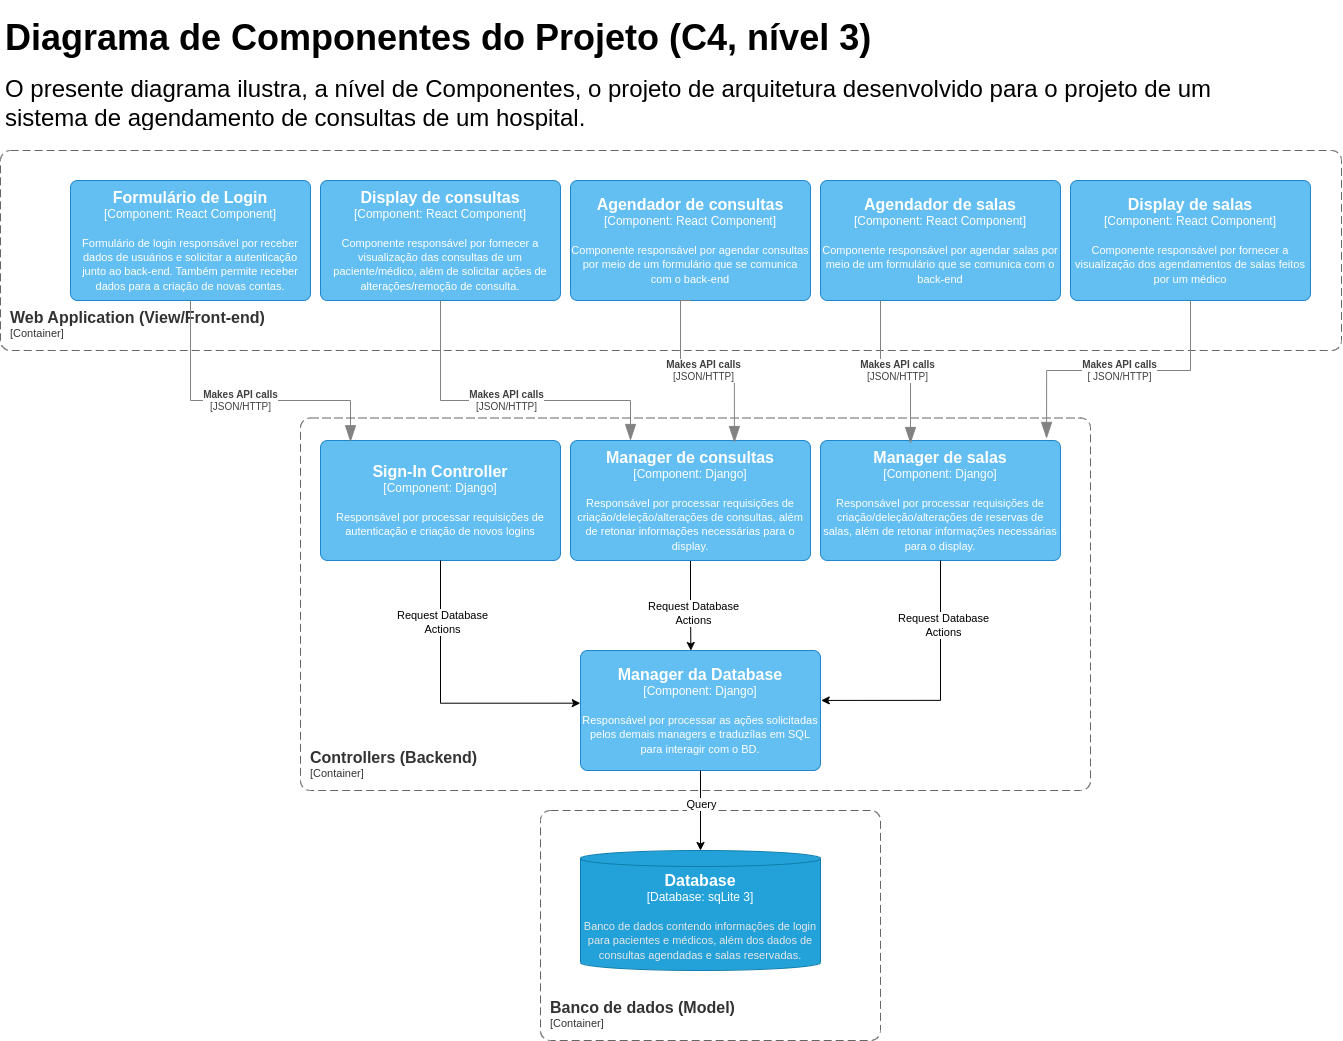

The diagram above was exported from draw.io. Its source (the exported page's mxGraphModel, read from the mxfile embedded in the PNG):
<mxGraphModel dx="2876" dy="1140" grid="1" gridSize="10" guides="1" tooltips="1" connect="1" arrows="1" fold="1" page="1" pageScale="1" pageWidth="827" pageHeight="1169" background="#ffffff" math="0" shadow="0">
  <root>
    <mxCell id="0" />
    <mxCell id="1" parent="0" />
    <mxCell id="rGJaVN0-jXBT7xX7zxzs-5" value="&lt;h1&gt;&lt;font style=&quot;font-size: 36px;&quot;&gt;Diagrama de Componentes do Projeto (C4, nível 3)&lt;/font&gt;&lt;/h1&gt;&lt;p&gt;&lt;font style=&quot;font-size: 24px;&quot;&gt;O presente diagrama ilustra, a nível de Componentes, o projeto de arquitetura desenvolvido para o projeto de um sistema de agendamento de consultas de um hospital.&lt;/font&gt;&lt;/p&gt;" style="text;html=1;strokeColor=none;fillColor=none;spacing=5;spacingTop=-20;whiteSpace=wrap;overflow=hidden;rounded=0;" parent="1" vertex="1">
      <mxGeometry x="-100" y="110" width="1220" height="120" as="geometry" />
    </mxCell>
    <object placeholders="1" c4Name="Web Application (View/Front-end)" c4Type="ContainerScopeBoundary" c4Application="Container" label="&lt;font style=&quot;font-size: 16px&quot;&gt;&lt;b&gt;&lt;div style=&quot;text-align: left&quot;&gt;%c4Name%&lt;/div&gt;&lt;/b&gt;&lt;/font&gt;&lt;div style=&quot;text-align: left&quot;&gt;[%c4Application%]&lt;/div&gt;" id="0su9X3xZn9jsavH5kdk--1">
      <mxCell style="rounded=1;fontSize=11;whiteSpace=wrap;html=1;dashed=1;arcSize=20;fillColor=none;strokeColor=#666666;fontColor=#333333;labelBackgroundColor=none;align=left;verticalAlign=bottom;labelBorderColor=none;spacingTop=0;spacing=10;dashPattern=8 4;metaEdit=1;rotatable=0;perimeter=rectanglePerimeter;noLabel=0;labelPadding=0;allowArrows=0;connectable=0;expand=0;recursiveResize=0;editable=1;pointerEvents=0;absoluteArcSize=1;points=[[0.25,0,0],[0.5,0,0],[0.75,0,0],[1,0.25,0],[1,0.5,0],[1,0.75,0],[0.75,1,0],[0.5,1,0],[0.25,1,0],[0,0.75,0],[0,0.5,0],[0,0.25,0]];" parent="1" vertex="1">
        <mxGeometry x="-100" y="250" width="1341" height="200" as="geometry" />
      </mxCell>
    </object>
    <object placeholders="1" c4Name="Sign-In Controller" c4Type="Component" c4Technology="Django" c4Description="Responsável por processar requisições de autenticação e criação de novos logins" label="&lt;font style=&quot;font-size: 16px&quot;&gt;&lt;b&gt;%c4Name%&lt;/b&gt;&lt;/font&gt;&lt;div&gt;[%c4Type%: %c4Technology%]&lt;/div&gt;&lt;br&gt;&lt;div&gt;&lt;font style=&quot;font-size: 11px&quot;&gt;%c4Description%&lt;/font&gt;&lt;/div&gt;" id="Z3ATtT8KC8UmqvXo6ZTR-4">
      <mxCell style="rounded=1;whiteSpace=wrap;html=1;labelBackgroundColor=none;fillColor=#63BEF2;fontColor=#ffffff;align=center;arcSize=6;strokeColor=#2086C9;metaEdit=1;resizable=0;points=[[0.25,0,0],[0.5,0,0],[0.75,0,0],[1,0.25,0],[1,0.5,0],[1,0.75,0],[0.75,1,0],[0.5,1,0],[0.25,1,0],[0,0.75,0],[0,0.5,0],[0,0.25,0]];" parent="1" vertex="1">
        <mxGeometry x="220" y="540" width="240" height="120" as="geometry" />
      </mxCell>
    </object>
    <object placeholders="1" c4Name="Formulário de Login" c4Type="Component" c4Technology="React Component" c4Description="Formulário de login responsável por receber dados de usuários e solicitar a autenticação junto ao back-end. Também permite receber dados para a criação de novas contas." label="&lt;font style=&quot;font-size: 16px&quot;&gt;&lt;b&gt;%c4Name%&lt;/b&gt;&lt;/font&gt;&lt;div&gt;[%c4Type%: %c4Technology%]&lt;/div&gt;&lt;br&gt;&lt;div&gt;&lt;font style=&quot;font-size: 11px&quot;&gt;%c4Description%&lt;/font&gt;&lt;/div&gt;" id="rGJaVN0-jXBT7xX7zxzs-10">
      <mxCell style="rounded=1;whiteSpace=wrap;html=1;labelBackgroundColor=none;fillColor=#63BEF2;fontColor=#ffffff;align=center;arcSize=6;strokeColor=#2086C9;metaEdit=1;resizable=0;points=[[0.25,0,0],[0.5,0,0],[0.75,0,0],[1,0.25,0],[1,0.5,0],[1,0.75,0],[0.75,1,0],[0.5,1,0],[0.25,1,0],[0,0.75,0],[0,0.5,0],[0,0.25,0]];" parent="1" vertex="1">
        <mxGeometry x="-30" y="280" width="240" height="120" as="geometry" />
      </mxCell>
    </object>
    <object placeholders="1" c4Name="Display de consultas" c4Type="Component" c4Technology="React Component" c4Description="Componente responsável por fornecer a visualização das consultas de um paciente/médico, além de solicitar ações de alterações/remoção de consulta." label="&lt;font style=&quot;font-size: 16px&quot;&gt;&lt;b&gt;%c4Name%&lt;/b&gt;&lt;/font&gt;&lt;div&gt;[%c4Type%: %c4Technology%]&lt;/div&gt;&lt;br&gt;&lt;div&gt;&lt;font style=&quot;font-size: 11px&quot;&gt;%c4Description%&lt;/font&gt;&lt;/div&gt;" id="rGJaVN0-jXBT7xX7zxzs-11">
      <mxCell style="rounded=1;whiteSpace=wrap;html=1;labelBackgroundColor=none;fillColor=#63BEF2;fontColor=#ffffff;align=center;arcSize=6;strokeColor=#2086C9;metaEdit=1;resizable=0;points=[[0.25,0,0],[0.5,0,0],[0.75,0,0],[1,0.25,0],[1,0.5,0],[1,0.75,0],[0.75,1,0],[0.5,1,0],[0.25,1,0],[0,0.75,0],[0,0.5,0],[0,0.25,0]];" parent="1" vertex="1">
        <mxGeometry x="220" y="280" width="240" height="120" as="geometry" />
      </mxCell>
    </object>
    <mxCell id="bBZH_ynd-trgAcL6rcEO-5" style="edgeStyle=orthogonalEdgeStyle;rounded=0;orthogonalLoop=1;jettySize=auto;html=1;exitX=0.5;exitY=1;exitDx=0;exitDy=0;exitPerimeter=0;" edge="1" parent="1" source="Z3ATtT8KC8UmqvXo6ZTR-6">
      <mxGeometry relative="1" as="geometry">
        <mxPoint x="590.3478260869565" y="750" as="targetPoint" />
      </mxGeometry>
    </mxCell>
    <mxCell id="bBZH_ynd-trgAcL6rcEO-9" value="Request Database&lt;br style=&quot;border-color: var(--border-color);&quot;&gt;Actions" style="edgeLabel;html=1;align=center;verticalAlign=middle;resizable=0;points=[];" vertex="1" connectable="0" parent="bBZH_ynd-trgAcL6rcEO-5">
      <mxGeometry x="0.1643" y="2" relative="1" as="geometry">
        <mxPoint as="offset" />
      </mxGeometry>
    </mxCell>
    <object placeholders="1" c4Name="Manager de consultas" c4Type="Component" c4Technology="Django" c4Description="Responsável por processar requisições de criação/deleção/alterações de consultas, além de retonar informações necessárias para o display." label="&lt;font style=&quot;font-size: 16px&quot;&gt;&lt;b&gt;%c4Name%&lt;/b&gt;&lt;/font&gt;&lt;div&gt;[%c4Type%: %c4Technology%]&lt;/div&gt;&lt;br&gt;&lt;div&gt;&lt;font style=&quot;font-size: 11px&quot;&gt;%c4Description%&lt;/font&gt;&lt;/div&gt;" id="Z3ATtT8KC8UmqvXo6ZTR-6">
      <mxCell style="rounded=1;whiteSpace=wrap;html=1;labelBackgroundColor=none;fillColor=#63BEF2;fontColor=#ffffff;align=center;arcSize=6;strokeColor=#2086C9;metaEdit=1;resizable=0;points=[[0.25,0,0],[0.5,0,0],[0.75,0,0],[1,0.25,0],[1,0.5,0],[1,0.75,0],[0.75,1,0],[0.5,1,0],[0.25,1,0],[0,0.75,0],[0,0.5,0],[0,0.25,0]];" parent="1" vertex="1">
        <mxGeometry x="470" y="540" width="240" height="120" as="geometry" />
      </mxCell>
    </object>
    <object placeholders="1" c4Type="Relationship" c4Technology="JSON/HTTP" c4Description="Makes API calls" label="&lt;div style=&quot;text-align: left&quot;&gt;&lt;div style=&quot;text-align: center&quot;&gt;&lt;b&gt;%c4Description%&lt;/b&gt;&lt;/div&gt;&lt;div style=&quot;text-align: center&quot;&gt;[%c4Technology%]&lt;/div&gt;&lt;/div&gt;" id="Z3ATtT8KC8UmqvXo6ZTR-7">
      <mxCell style="endArrow=blockThin;html=1;fontSize=10;fontColor=#404040;strokeWidth=1;endFill=1;strokeColor=#828282;elbow=vertical;metaEdit=1;endSize=14;startSize=14;jumpStyle=arc;jumpSize=16;rounded=0;edgeStyle=orthogonalEdgeStyle;exitX=0.5;exitY=1;exitDx=0;exitDy=0;exitPerimeter=0;entryX=0.125;entryY=0.011;entryDx=0;entryDy=0;entryPerimeter=0;" parent="1" source="rGJaVN0-jXBT7xX7zxzs-10" target="Z3ATtT8KC8UmqvXo6ZTR-4" edge="1">
        <mxGeometry width="240" relative="1" as="geometry">
          <mxPoint x="370" y="430" as="sourcePoint" />
          <mxPoint x="180" y="530" as="targetPoint" />
          <Array as="points">
            <mxPoint x="90" y="500" />
            <mxPoint x="250" y="500" />
          </Array>
        </mxGeometry>
      </mxCell>
    </object>
    <object placeholders="1" c4Type="Relationship" c4Technology="JSON/HTTP" c4Description="Makes API calls" label="&lt;div style=&quot;text-align: left&quot;&gt;&lt;div style=&quot;text-align: center&quot;&gt;&lt;b&gt;%c4Description%&lt;/b&gt;&lt;/div&gt;&lt;div style=&quot;text-align: center&quot;&gt;[%c4Technology%]&lt;/div&gt;&lt;/div&gt;" id="Z3ATtT8KC8UmqvXo6ZTR-8">
      <mxCell style="endArrow=blockThin;html=1;fontSize=10;fontColor=#404040;strokeWidth=1;endFill=1;strokeColor=#828282;elbow=vertical;metaEdit=1;endSize=14;startSize=14;jumpStyle=arc;jumpSize=16;rounded=0;edgeStyle=orthogonalEdgeStyle;entryX=0.25;entryY=0;entryDx=0;entryDy=0;entryPerimeter=0;" parent="1" target="Z3ATtT8KC8UmqvXo6ZTR-6" edge="1">
        <mxGeometry width="240" relative="1" as="geometry">
          <mxPoint x="340" y="400" as="sourcePoint" />
          <mxPoint x="610" y="430" as="targetPoint" />
          <Array as="points">
            <mxPoint x="340" y="500" />
            <mxPoint x="530" y="500" />
          </Array>
        </mxGeometry>
      </mxCell>
    </object>
    <object placeholders="1" c4Name="Agendador de consultas" c4Type="Component" c4Technology="React Component" c4Description="Componente responsável por agendar consultas por meio de um formulário que se comunica com o back-end" label="&lt;font style=&quot;font-size: 16px&quot;&gt;&lt;b&gt;%c4Name%&lt;/b&gt;&lt;/font&gt;&lt;div&gt;[%c4Type%: %c4Technology%]&lt;/div&gt;&lt;br&gt;&lt;div&gt;&lt;font style=&quot;font-size: 11px&quot;&gt;%c4Description%&lt;/font&gt;&lt;/div&gt;" id="rGJaVN0-jXBT7xX7zxzs-12">
      <mxCell style="rounded=1;whiteSpace=wrap;html=1;labelBackgroundColor=none;fillColor=#63BEF2;fontColor=#ffffff;align=center;arcSize=6;strokeColor=#2086C9;metaEdit=1;resizable=0;points=[[0.25,0,0],[0.5,0,0],[0.75,0,0],[1,0.25,0],[1,0.5,0],[1,0.75,0],[0.75,1,0],[0.5,1,0],[0.25,1,0],[0,0.75,0],[0,0.5,0],[0,0.25,0]];" parent="1" vertex="1">
        <mxGeometry x="470" y="280" width="240" height="120" as="geometry" />
      </mxCell>
    </object>
    <object placeholders="1" c4Name="Agendador de salas" c4Type="Component" c4Technology="React Component" c4Description="Componente responsável por agendar salas por meio de um formulário que se comunica com o back-end" label="&lt;font style=&quot;font-size: 16px&quot;&gt;&lt;b&gt;%c4Name%&lt;/b&gt;&lt;/font&gt;&lt;div&gt;[%c4Type%: %c4Technology%]&lt;/div&gt;&lt;br&gt;&lt;div&gt;&lt;font style=&quot;font-size: 11px&quot;&gt;%c4Description%&lt;/font&gt;&lt;/div&gt;" id="rGJaVN0-jXBT7xX7zxzs-13">
      <mxCell style="rounded=1;whiteSpace=wrap;html=1;labelBackgroundColor=none;fillColor=#63BEF2;fontColor=#ffffff;align=center;arcSize=6;strokeColor=#2086C9;metaEdit=1;resizable=0;points=[[0.25,0,0],[0.5,0,0],[0.75,0,0],[1,0.25,0],[1,0.5,0],[1,0.75,0],[0.75,1,0],[0.5,1,0],[0.25,1,0],[0,0.75,0],[0,0.5,0],[0,0.25,0]];" parent="1" vertex="1">
        <mxGeometry x="720" y="280" width="240" height="120" as="geometry" />
      </mxCell>
    </object>
    <object placeholders="1" c4Name="Controllers (Backend)" c4Type="ContainerScopeBoundary" c4Application="Container" label="&lt;font style=&quot;font-size: 16px&quot;&gt;&lt;b&gt;&lt;div style=&quot;text-align: left&quot;&gt;%c4Name%&lt;/div&gt;&lt;/b&gt;&lt;/font&gt;&lt;div style=&quot;text-align: left&quot;&gt;[%c4Application%]&lt;/div&gt;" id="Z3ATtT8KC8UmqvXo6ZTR-11">
      <mxCell style="rounded=1;fontSize=11;whiteSpace=wrap;html=1;dashed=1;arcSize=20;fillColor=none;strokeColor=#666666;fontColor=#333333;labelBackgroundColor=none;align=left;verticalAlign=bottom;labelBorderColor=none;spacingTop=0;spacing=10;dashPattern=8 4;metaEdit=1;rotatable=0;perimeter=rectanglePerimeter;noLabel=0;labelPadding=0;allowArrows=0;connectable=0;expand=0;recursiveResize=0;editable=1;pointerEvents=0;absoluteArcSize=1;points=[[0.25,0,0],[0.5,0,0],[0.75,0,0],[1,0.25,0],[1,0.5,0],[1,0.75,0],[0.75,1,0],[0.5,1,0],[0.25,1,0],[0,0.75,0],[0,0.5,0],[0,0.25,0]];" parent="1" vertex="1">
        <mxGeometry x="200" y="517.5" width="790" height="372.5" as="geometry" />
      </mxCell>
    </object>
    <object placeholders="1" c4Name="Display de salas" c4Type="Component" c4Technology="React Component" c4Description="Componente responsável por fornecer a visualização dos agendamentos de salas feitos por um médico" label="&lt;font style=&quot;font-size: 16px&quot;&gt;&lt;b&gt;%c4Name%&lt;/b&gt;&lt;/font&gt;&lt;div&gt;[%c4Type%: %c4Technology%]&lt;/div&gt;&lt;br&gt;&lt;div&gt;&lt;font style=&quot;font-size: 11px&quot;&gt;%c4Description%&lt;/font&gt;&lt;/div&gt;" id="rGJaVN0-jXBT7xX7zxzs-14">
      <mxCell style="rounded=1;whiteSpace=wrap;html=1;labelBackgroundColor=none;fillColor=#63BEF2;fontColor=#ffffff;align=center;arcSize=6;strokeColor=#2086C9;metaEdit=1;resizable=0;points=[[0.25,0,0],[0.5,0,0],[0.75,0,0],[1,0.25,0],[1,0.5,0],[1,0.75,0],[0.75,1,0],[0.5,1,0],[0.25,1,0],[0,0.75,0],[0,0.5,0],[0,0.25,0]];" parent="1" vertex="1">
        <mxGeometry x="970" y="280" width="240" height="120" as="geometry" />
      </mxCell>
    </object>
    <object placeholders="1" c4Name="Manager de salas" c4Type="Component" c4Technology="Django" c4Description="Responsável por processar requisições de criação/deleção/alterações de reservas de salas, além de retonar informações necessárias para o display." label="&lt;font style=&quot;font-size: 16px&quot;&gt;&lt;b&gt;%c4Name%&lt;/b&gt;&lt;/font&gt;&lt;div&gt;[%c4Type%: %c4Technology%]&lt;/div&gt;&lt;br&gt;&lt;div&gt;&lt;font style=&quot;font-size: 11px&quot;&gt;%c4Description%&lt;/font&gt;&lt;/div&gt;" id="rGJaVN0-jXBT7xX7zxzs-15">
      <mxCell style="rounded=1;whiteSpace=wrap;html=1;labelBackgroundColor=none;fillColor=#63BEF2;fontColor=#ffffff;align=center;arcSize=6;strokeColor=#2086C9;metaEdit=1;resizable=0;points=[[0.25,0,0],[0.5,0,0],[0.75,0,0],[1,0.25,0],[1,0.5,0],[1,0.75,0],[0.75,1,0],[0.5,1,0],[0.25,1,0],[0,0.75,0],[0,0.5,0],[0,0.25,0]];" parent="1" vertex="1">
        <mxGeometry x="720" y="540" width="240" height="120" as="geometry" />
      </mxCell>
    </object>
    <object placeholders="1" c4Type="Relationship" c4Technology="JSON/HTTP" c4Description="Makes API calls" label="&lt;div style=&quot;text-align: left&quot;&gt;&lt;div style=&quot;text-align: center&quot;&gt;&lt;b&gt;%c4Description%&lt;/b&gt;&lt;/div&gt;&lt;div style=&quot;text-align: center&quot;&gt;[%c4Technology%]&lt;/div&gt;&lt;/div&gt;" id="Ji5AicyfpI7gNvLTJLWD-2">
      <mxCell style="endArrow=blockThin;html=1;fontSize=10;fontColor=#404040;strokeWidth=1;endFill=1;strokeColor=#828282;elbow=vertical;metaEdit=1;endSize=14;startSize=14;jumpStyle=arc;jumpSize=16;rounded=0;edgeStyle=orthogonalEdgeStyle;exitX=0.5;exitY=1;exitDx=0;exitDy=0;exitPerimeter=0;entryX=0.683;entryY=0.017;entryDx=0;entryDy=0;entryPerimeter=0;" parent="1" source="rGJaVN0-jXBT7xX7zxzs-12" target="Z3ATtT8KC8UmqvXo6ZTR-6" edge="1">
        <mxGeometry width="240" relative="1" as="geometry">
          <mxPoint x="430" y="410" as="sourcePoint" />
          <mxPoint x="460" y="560" as="targetPoint" />
          <Array as="points">
            <mxPoint x="580" y="400" />
            <mxPoint x="580" y="470" />
            <mxPoint x="634" y="470" />
          </Array>
        </mxGeometry>
      </mxCell>
    </object>
    <object placeholders="1" c4Type="Relationship" c4Technology="JSON/HTTP" c4Description="Makes API calls" label="&lt;div style=&quot;text-align: left&quot;&gt;&lt;div style=&quot;text-align: center&quot;&gt;&lt;b&gt;%c4Description%&lt;/b&gt;&lt;/div&gt;&lt;div style=&quot;text-align: center&quot;&gt;[%c4Technology%]&lt;/div&gt;&lt;/div&gt;" id="Ji5AicyfpI7gNvLTJLWD-3">
      <mxCell style="endArrow=blockThin;html=1;fontSize=10;fontColor=#404040;strokeWidth=1;endFill=1;strokeColor=#828282;elbow=vertical;metaEdit=1;endSize=14;startSize=14;jumpStyle=arc;jumpSize=16;rounded=0;edgeStyle=orthogonalEdgeStyle;exitX=0.25;exitY=1;exitDx=0;exitDy=0;exitPerimeter=0;entryX=0.375;entryY=0.025;entryDx=0;entryDy=0;entryPerimeter=0;" parent="1" source="rGJaVN0-jXBT7xX7zxzs-13" target="rGJaVN0-jXBT7xX7zxzs-15" edge="1">
        <mxGeometry width="240" relative="1" as="geometry">
          <mxPoint x="440" y="420" as="sourcePoint" />
          <mxPoint x="460" y="580" as="targetPoint" />
        </mxGeometry>
      </mxCell>
    </object>
    <object placeholders="1" c4Type="Relationship" c4Technology=" JSON/HTTP" c4Description=" Makes API calls" label="&lt;div style=&quot;text-align: left&quot;&gt;&lt;div style=&quot;text-align: center&quot;&gt;&lt;b&gt;%c4Description%&lt;/b&gt;&lt;/div&gt;&lt;div style=&quot;text-align: center&quot;&gt;[%c4Technology%]&lt;/div&gt;&lt;/div&gt;" id="Ji5AicyfpI7gNvLTJLWD-4">
      <mxCell style="endArrow=blockThin;html=1;fontSize=10;fontColor=#404040;strokeWidth=1;endFill=1;strokeColor=#828282;elbow=vertical;metaEdit=1;endSize=14;startSize=14;jumpStyle=arc;jumpSize=16;rounded=0;edgeStyle=orthogonalEdgeStyle;exitX=0.5;exitY=1;exitDx=0;exitDy=0;exitPerimeter=0;entryX=0.942;entryY=-0.017;entryDx=0;entryDy=0;entryPerimeter=0;" parent="1" source="rGJaVN0-jXBT7xX7zxzs-14" target="rGJaVN0-jXBT7xX7zxzs-15" edge="1">
        <mxGeometry width="240" relative="1" as="geometry">
          <mxPoint x="930" y="410" as="sourcePoint" />
          <mxPoint x="800" y="571" as="targetPoint" />
        </mxGeometry>
      </mxCell>
    </object>
    <object placeholders="1" c4Name="Banco de dados (Model)" c4Type="ContainerScopeBoundary" c4Application="Container" label="&lt;font style=&quot;font-size: 16px&quot;&gt;&lt;b&gt;&lt;div style=&quot;text-align: left&quot;&gt;%c4Name%&lt;/div&gt;&lt;/b&gt;&lt;/font&gt;&lt;div style=&quot;text-align: left&quot;&gt;[%c4Application%]&lt;/div&gt;" id="rGJaVN0-jXBT7xX7zxzs-18">
      <mxCell style="rounded=1;fontSize=11;whiteSpace=wrap;html=1;dashed=1;arcSize=20;fillColor=none;strokeColor=#666666;fontColor=#333333;labelBackgroundColor=none;align=left;verticalAlign=bottom;labelBorderColor=none;spacingTop=0;spacing=10;dashPattern=8 4;metaEdit=1;rotatable=0;perimeter=rectanglePerimeter;noLabel=0;labelPadding=0;allowArrows=0;connectable=0;expand=0;recursiveResize=0;editable=1;pointerEvents=0;absoluteArcSize=1;points=[[0.25,0,0],[0.5,0,0],[0.75,0,0],[1,0.25,0],[1,0.5,0],[1,0.75,0],[0.75,1,0],[0.5,1,0],[0.25,1,0],[0,0.75,0],[0,0.5,0],[0,0.25,0]];" parent="1" vertex="1">
        <mxGeometry x="440" y="910" width="340" height="230" as="geometry" />
      </mxCell>
    </object>
    <object placeholders="1" c4Type="Database" c4Container="Database" c4Technology="sqLite 3" c4Description="Banco de dados contendo informações de login para pacientes e médicos, além dos dados de consultas agendadas e salas reservadas." label="&lt;font style=&quot;font-size: 16px&quot;&gt;&lt;b&gt;%c4Type%&lt;/b&gt;&lt;/font&gt;&lt;div&gt;[%c4Container%:&amp;nbsp;%c4Technology%]&lt;/div&gt;&lt;br&gt;&lt;div&gt;&lt;font style=&quot;font-size: 11px&quot;&gt;&lt;font color=&quot;#E6E6E6&quot;&gt;%c4Description%&lt;/font&gt;&lt;/div&gt;" id="Erb50AKTYGbkjcTy1p5p-2">
      <mxCell style="shape=cylinder3;size=8;whiteSpace=wrap;html=1;boundedLbl=1;rounded=0;labelBackgroundColor=none;fillColor=#23A2D9;fontSize=12;fontColor=#ffffff;align=center;strokeColor=#0E7DAD;metaEdit=1;points=[[0.5,0,0],[1,0.25,0],[1,0.5,0],[1,0.75,0],[0.5,1,0],[0,0.75,0],[0,0.5,0],[0,0.25,0]];resizable=0;" parent="1" vertex="1">
        <mxGeometry x="480" y="950" width="240" height="120" as="geometry" />
      </mxCell>
    </object>
    <object placeholders="1" c4Name="Manager da Database" c4Type="Component" c4Technology="Django" c4Description="Responsável por processar as ações solicitadas pelos demais managers e traduzílas em SQL para interagir com o BD." label="&lt;font style=&quot;font-size: 16px&quot;&gt;&lt;b&gt;%c4Name%&lt;/b&gt;&lt;/font&gt;&lt;div&gt;[%c4Type%: %c4Technology%]&lt;/div&gt;&lt;br&gt;&lt;div&gt;&lt;font style=&quot;font-size: 11px&quot;&gt;%c4Description%&lt;/font&gt;&lt;/div&gt;" id="Erb50AKTYGbkjcTy1p5p-3">
      <mxCell style="rounded=1;whiteSpace=wrap;html=1;labelBackgroundColor=none;fillColor=#63BEF2;fontColor=#ffffff;align=center;arcSize=6;strokeColor=#2086C9;metaEdit=1;resizable=0;points=[[0.25,0,0],[0.5,0,0],[0.75,0,0],[1,0.25,0],[1,0.5,0],[1,0.75,0],[0.75,1,0],[0.5,1,0],[0.25,1,0],[0,0.75,0],[0,0.5,0],[0,0.25,0]];" parent="1" vertex="1">
        <mxGeometry x="480" y="750" width="240" height="120" as="geometry" />
      </mxCell>
    </object>
    <mxCell id="tIE-U34Sk7_UP5swUB_f-5" style="edgeStyle=orthogonalEdgeStyle;rounded=0;orthogonalLoop=1;jettySize=auto;html=1;exitX=0.5;exitY=1;exitDx=0;exitDy=0;exitPerimeter=0;entryX=0.5;entryY=0;entryDx=0;entryDy=0;entryPerimeter=0;" parent="1" source="Erb50AKTYGbkjcTy1p5p-3" target="Erb50AKTYGbkjcTy1p5p-2" edge="1">
      <mxGeometry relative="1" as="geometry" />
    </mxCell>
    <mxCell id="bBZH_ynd-trgAcL6rcEO-18" value="Query" style="edgeLabel;html=1;align=center;verticalAlign=middle;resizable=0;points=[];" vertex="1" connectable="0" parent="tIE-U34Sk7_UP5swUB_f-5">
      <mxGeometry x="-0.187" relative="1" as="geometry">
        <mxPoint as="offset" />
      </mxGeometry>
    </mxCell>
    <mxCell id="bBZH_ynd-trgAcL6rcEO-2" style="edgeStyle=orthogonalEdgeStyle;rounded=0;orthogonalLoop=1;jettySize=auto;html=1;exitX=0.5;exitY=1;exitDx=0;exitDy=0;exitPerimeter=0;entryX=-0.001;entryY=0.439;entryDx=0;entryDy=0;entryPerimeter=0;" edge="1" parent="1" source="Z3ATtT8KC8UmqvXo6ZTR-4" target="Erb50AKTYGbkjcTy1p5p-3">
      <mxGeometry relative="1" as="geometry" />
    </mxCell>
    <mxCell id="bBZH_ynd-trgAcL6rcEO-7" value="Request Database&lt;br&gt;Actions" style="edgeLabel;html=1;align=center;verticalAlign=middle;resizable=0;points=[];" vertex="1" connectable="0" parent="bBZH_ynd-trgAcL6rcEO-2">
      <mxGeometry x="-0.5635" y="1" relative="1" as="geometry">
        <mxPoint as="offset" />
      </mxGeometry>
    </mxCell>
    <mxCell id="bBZH_ynd-trgAcL6rcEO-10" style="edgeStyle=orthogonalEdgeStyle;rounded=0;orthogonalLoop=1;jettySize=auto;html=1;exitX=0.5;exitY=1;exitDx=0;exitDy=0;exitPerimeter=0;entryX=1.003;entryY=0.416;entryDx=0;entryDy=0;entryPerimeter=0;" edge="1" parent="1" source="rGJaVN0-jXBT7xX7zxzs-15" target="Erb50AKTYGbkjcTy1p5p-3">
      <mxGeometry relative="1" as="geometry" />
    </mxCell>
    <mxCell id="bBZH_ynd-trgAcL6rcEO-11" value="Request Database&lt;br style=&quot;border-color: var(--border-color);&quot;&gt;Actions" style="edgeLabel;html=1;align=center;verticalAlign=middle;resizable=0;points=[];" vertex="1" connectable="0" parent="bBZH_ynd-trgAcL6rcEO-10">
      <mxGeometry x="-0.5041" y="2" relative="1" as="geometry">
        <mxPoint as="offset" />
      </mxGeometry>
    </mxCell>
  </root>
</mxGraphModel>